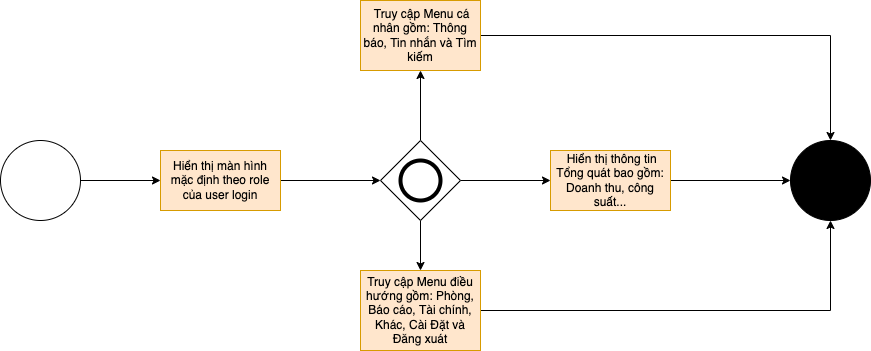

The diagram above was exported from draw.io. Its source (the exported page's mxGraphModel, read from the mxfile embedded in the PNG):
<mxGraphModel dx="1018" dy="661" grid="1" gridSize="10" guides="1" tooltips="1" connect="1" arrows="1" fold="1" page="1" pageScale="1" pageWidth="1654" pageHeight="1169" math="0" shadow="0">
  <root>
    <mxCell id="0" />
    <mxCell id="1" parent="0" />
    <mxCell id="E4vAdseYhJYfXVDVbECR-2" value="" style="edgeStyle=orthogonalEdgeStyle;rounded=0;orthogonalLoop=1;jettySize=auto;html=1;" edge="1" parent="1" source="IQCeVwl9JM93f6W-CdX9-1" target="E4vAdseYhJYfXVDVbECR-1">
      <mxGeometry relative="1" as="geometry" />
    </mxCell>
    <mxCell id="IQCeVwl9JM93f6W-CdX9-1" value="" style="ellipse;whiteSpace=wrap;html=1;aspect=fixed;" vertex="1" parent="1">
      <mxGeometry x="80" y="230" width="80" height="80" as="geometry" />
    </mxCell>
    <mxCell id="jrzmfVapE9zMvwEXdNyX-2" value="" style="edgeStyle=orthogonalEdgeStyle;rounded=0;orthogonalLoop=1;jettySize=auto;html=1;" edge="1" parent="1" source="E4vAdseYhJYfXVDVbECR-1" target="HVQprKLkVLUXRIcjiawo-1">
      <mxGeometry relative="1" as="geometry" />
    </mxCell>
    <mxCell id="E4vAdseYhJYfXVDVbECR-1" value="Hiển thị màn hình mặc định theo role của user login" style="whiteSpace=wrap;html=1;fillColor=#ffe6cc;strokeColor=#d79b00;" vertex="1" parent="1">
      <mxGeometry x="240" y="240" width="120" height="60" as="geometry" />
    </mxCell>
    <mxCell id="jrzmfVapE9zMvwEXdNyX-6" value="" style="edgeStyle=orthogonalEdgeStyle;rounded=0;orthogonalLoop=1;jettySize=auto;html=1;" edge="1" parent="1" source="HVQprKLkVLUXRIcjiawo-1" target="jrzmfVapE9zMvwEXdNyX-4">
      <mxGeometry relative="1" as="geometry" />
    </mxCell>
    <mxCell id="jrzmfVapE9zMvwEXdNyX-7" value="" style="edgeStyle=orthogonalEdgeStyle;rounded=0;orthogonalLoop=1;jettySize=auto;html=1;" edge="1" parent="1" source="HVQprKLkVLUXRIcjiawo-1" target="jrzmfVapE9zMvwEXdNyX-5">
      <mxGeometry relative="1" as="geometry" />
    </mxCell>
    <mxCell id="jrzmfVapE9zMvwEXdNyX-8" value="" style="edgeStyle=orthogonalEdgeStyle;rounded=0;orthogonalLoop=1;jettySize=auto;html=1;" edge="1" parent="1" source="HVQprKLkVLUXRIcjiawo-1" target="jrzmfVapE9zMvwEXdNyX-3">
      <mxGeometry relative="1" as="geometry" />
    </mxCell>
    <mxCell id="HVQprKLkVLUXRIcjiawo-1" value="" style="rhombus;whiteSpace=wrap;html=1;" vertex="1" parent="1">
      <mxGeometry x="460" y="230" width="80" height="80" as="geometry" />
    </mxCell>
    <mxCell id="jrzmfVapE9zMvwEXdNyX-1" value="" style="ellipse;whiteSpace=wrap;html=1;aspect=fixed;strokeWidth=4;" vertex="1" parent="1">
      <mxGeometry x="480" y="250" width="40" height="40" as="geometry" />
    </mxCell>
    <mxCell id="JZCJaMzVKktCPuPSZEY--4" style="edgeStyle=orthogonalEdgeStyle;rounded=0;orthogonalLoop=1;jettySize=auto;html=1;entryX=0.5;entryY=1;entryDx=0;entryDy=0;" edge="1" parent="1" source="jrzmfVapE9zMvwEXdNyX-3" target="JZCJaMzVKktCPuPSZEY--1">
      <mxGeometry relative="1" as="geometry">
        <mxPoint x="910" y="400" as="targetPoint" />
      </mxGeometry>
    </mxCell>
    <mxCell id="jrzmfVapE9zMvwEXdNyX-3" value="Truy cập Menu điều hướng gồm: Phòng, Báo cáo, Tài chính, Khác, Cài Đặt và Đăng xuát" style="whiteSpace=wrap;html=1;fillColor=#ffe6cc;strokeColor=#d79b00;" vertex="1" parent="1">
      <mxGeometry x="440" y="360" width="120" height="80" as="geometry" />
    </mxCell>
    <mxCell id="JZCJaMzVKktCPuPSZEY--3" style="edgeStyle=orthogonalEdgeStyle;rounded=0;orthogonalLoop=1;jettySize=auto;html=1;entryX=0.5;entryY=0;entryDx=0;entryDy=0;" edge="1" parent="1" source="jrzmfVapE9zMvwEXdNyX-4" target="JZCJaMzVKktCPuPSZEY--1">
      <mxGeometry relative="1" as="geometry">
        <mxPoint x="910" y="125" as="targetPoint" />
      </mxGeometry>
    </mxCell>
    <mxCell id="jrzmfVapE9zMvwEXdNyX-4" value="&amp;nbsp;Truy cập Menu cá nhân gồm: Thông báo, Tin nhắn và Tìm kiếm" style="whiteSpace=wrap;html=1;fillColor=#ffe6cc;strokeColor=#d79b00;" vertex="1" parent="1">
      <mxGeometry x="440" y="90" width="120" height="70" as="geometry" />
    </mxCell>
    <mxCell id="JZCJaMzVKktCPuPSZEY--2" style="edgeStyle=orthogonalEdgeStyle;rounded=0;orthogonalLoop=1;jettySize=auto;html=1;" edge="1" parent="1" source="jrzmfVapE9zMvwEXdNyX-5" target="JZCJaMzVKktCPuPSZEY--1">
      <mxGeometry relative="1" as="geometry" />
    </mxCell>
    <mxCell id="jrzmfVapE9zMvwEXdNyX-5" value="&amp;nbsp;Hiển thị thông tin Tổng quát bao gồm: Doanh thu, công suất..." style="whiteSpace=wrap;html=1;fillColor=#ffe6cc;strokeColor=#d79b00;" vertex="1" parent="1">
      <mxGeometry x="630" y="240" width="120" height="60" as="geometry" />
    </mxCell>
    <mxCell id="JZCJaMzVKktCPuPSZEY--1" value="" style="ellipse;whiteSpace=wrap;html=1;aspect=fixed;fillColor=#000000;" vertex="1" parent="1">
      <mxGeometry x="870" y="230" width="80" height="80" as="geometry" />
    </mxCell>
  </root>
</mxGraphModel>